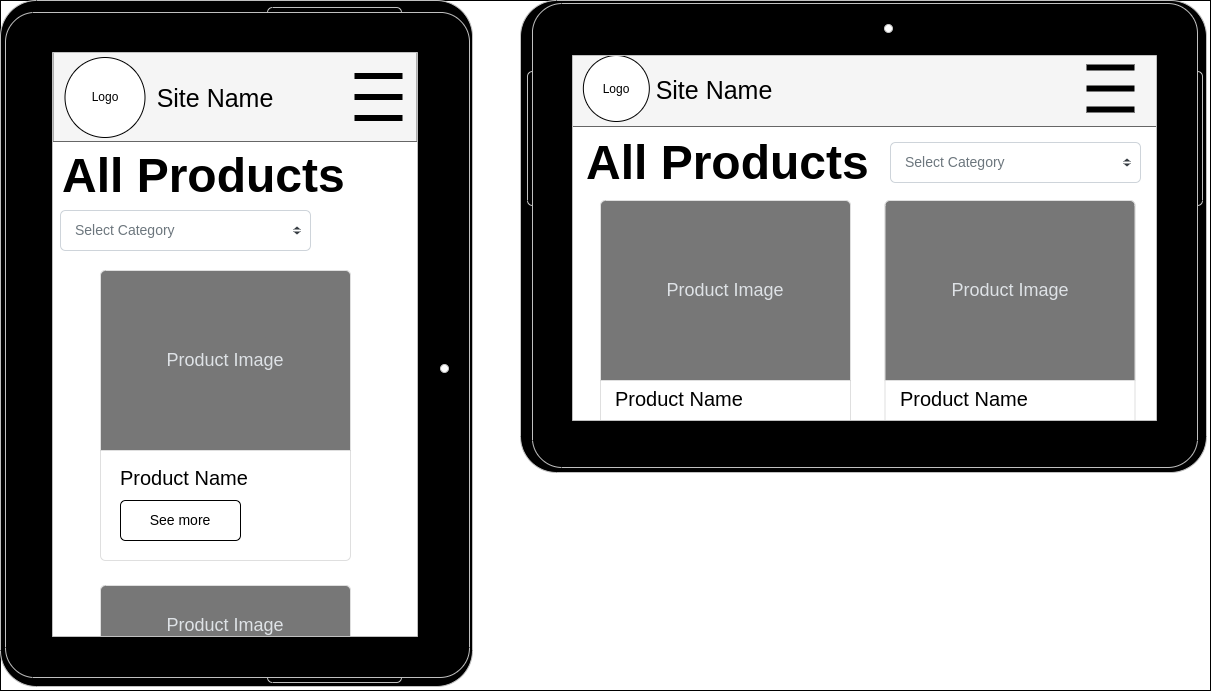

The diagram above was exported from draw.io. Its source (the exported page's mxGraphModel, read from the mxfile embedded in the PNG):
<mxGraphModel dx="1550" dy="833" grid="1" gridSize="10" guides="1" tooltips="1" connect="1" arrows="1" fold="1" page="1" pageScale="1" pageWidth="827" pageHeight="1169" math="0" shadow="0">
  <root>
    <mxCell id="0" />
    <mxCell id="1" parent="0" />
    <mxCell id="bs455hwq2o4g4dZIHKAK-3" value="" style="rounded=0;whiteSpace=wrap;html=1;fillColor=#FFFFFF;" vertex="1" parent="1">
      <mxGeometry width="1210" height="690" as="geometry" />
    </mxCell>
    <mxCell id="bs455hwq2o4g4dZIHKAK-4" value="" style="rounded=0;whiteSpace=wrap;html=1;strokeColor=#666666;fillColor=#f5f5f5;fontColor=#333333;" vertex="1" parent="1">
      <mxGeometry x="52.5" y="51" width="364" height="90" as="geometry" />
    </mxCell>
    <mxCell id="bs455hwq2o4g4dZIHKAK-5" value="Site Name" style="text;html=1;strokeColor=none;fillColor=none;align=center;verticalAlign=middle;whiteSpace=wrap;rounded=0;fontSize=25;" vertex="1" parent="1">
      <mxGeometry x="154.5" y="82" width="120" height="30" as="geometry" />
    </mxCell>
    <mxCell id="bs455hwq2o4g4dZIHKAK-6" value="" style="group" vertex="1" connectable="0" parent="1">
      <mxGeometry x="64.5" y="57" width="80" height="80" as="geometry" />
    </mxCell>
    <mxCell id="bs455hwq2o4g4dZIHKAK-7" value="" style="ellipse;whiteSpace=wrap;html=1;aspect=fixed;" vertex="1" parent="bs455hwq2o4g4dZIHKAK-6">
      <mxGeometry width="80" height="80" as="geometry" />
    </mxCell>
    <mxCell id="bs455hwq2o4g4dZIHKAK-8" value="Logo" style="text;html=1;strokeColor=none;fillColor=none;align=center;verticalAlign=middle;whiteSpace=wrap;rounded=0;" vertex="1" parent="bs455hwq2o4g4dZIHKAK-6">
      <mxGeometry x="10" y="25" width="60" height="30" as="geometry" />
    </mxCell>
    <mxCell id="bs455hwq2o4g4dZIHKAK-9" value="" style="shape=image;html=1;verticalAlign=top;verticalLabelPosition=bottom;labelBackgroundColor=#ffffff;imageAspect=0;aspect=fixed;image=https://cdn4.iconfinder.com/data/icons/essential-app-2/16/burger-menu-more-panel-128.png;fontSize=20;strokeColor=#000000;fillColor=#777777;" vertex="1" parent="1">
      <mxGeometry x="354.5" y="73" width="48" height="48" as="geometry" />
    </mxCell>
    <mxCell id="bs455hwq2o4g4dZIHKAK-10" value="&lt;h1&gt;All Products&lt;/h1&gt;" style="text;strokeColor=none;fillColor=none;html=1;fontSize=24;fontStyle=1;verticalAlign=middle;align=left;" vertex="1" parent="1">
      <mxGeometry x="60" y="150" width="286.5" height="50" as="geometry" />
    </mxCell>
    <mxCell id="bs455hwq2o4g4dZIHKAK-11" value="Select Category" style="html=1;shadow=0;dashed=0;shape=mxgraph.bootstrap.rrect;rSize=5;fillColor=#ffffff;strokeColor=#CED4DA;align=left;spacing=15;fontSize=14;fontColor=#6C767D;" vertex="1" parent="1">
      <mxGeometry x="60" y="210" width="250" height="40" as="geometry" />
    </mxCell>
    <mxCell id="bs455hwq2o4g4dZIHKAK-12" value="" style="shape=triangle;direction=south;fillColor=#343A40;strokeColor=none;perimeter=none;" vertex="1" parent="bs455hwq2o4g4dZIHKAK-11">
      <mxGeometry x="1" y="0.5" width="7" height="3" relative="1" as="geometry">
        <mxPoint x="-17" y="1" as="offset" />
      </mxGeometry>
    </mxCell>
    <mxCell id="bs455hwq2o4g4dZIHKAK-13" value="" style="shape=triangle;direction=north;fillColor=#343A40;strokeColor=none;perimeter=none;" vertex="1" parent="bs455hwq2o4g4dZIHKAK-11">
      <mxGeometry x="1" y="0.5" width="7" height="3" relative="1" as="geometry">
        <mxPoint x="-17" y="-4" as="offset" />
      </mxGeometry>
    </mxCell>
    <mxCell id="bs455hwq2o4g4dZIHKAK-14" value="&lt;span&gt;&lt;font style=&quot;font-size: 20px&quot;&gt;Product Name&lt;/font&gt;&lt;/span&gt;" style="html=1;shadow=0;dashed=0;shape=mxgraph.bootstrap.rrect;rSize=5;strokeColor=#DFDFDF;html=1;whiteSpace=wrap;fillColor=#ffffff;fontColor=#000000;verticalAlign=bottom;align=left;spacing=20;spacingBottom=50;fontSize=14;fontStyle=0" vertex="1" parent="1">
      <mxGeometry x="100" y="270" width="250" height="290" as="geometry" />
    </mxCell>
    <mxCell id="bs455hwq2o4g4dZIHKAK-15" value="Product Image" style="html=1;shadow=0;dashed=0;shape=mxgraph.bootstrap.topButton;rSize=5;perimeter=none;whiteSpace=wrap;fillColor=#777777;strokeColor=#DFDFDF;fontColor=#DEE2E6;resizeWidth=1;fontSize=18;" vertex="1" parent="bs455hwq2o4g4dZIHKAK-14">
      <mxGeometry width="250" height="180" relative="1" as="geometry" />
    </mxCell>
    <mxCell id="bs455hwq2o4g4dZIHKAK-16" value="See more" style="html=1;shadow=0;dashed=0;shape=mxgraph.bootstrap.rrect;rSize=5;perimeter=none;whiteSpace=wrap;resizeWidth=1;fontSize=14;" vertex="1" parent="bs455hwq2o4g4dZIHKAK-14">
      <mxGeometry y="1" width="120" height="40" relative="1" as="geometry">
        <mxPoint x="20" y="-60" as="offset" />
      </mxGeometry>
    </mxCell>
    <mxCell id="bs455hwq2o4g4dZIHKAK-17" value="" style="html=1;shadow=0;dashed=0;shape=mxgraph.bootstrap.rrect;rSize=5;strokeColor=#DFDFDF;html=1;whiteSpace=wrap;fillColor=#ffffff;fontColor=#000000;verticalAlign=bottom;align=left;spacing=20;spacingBottom=50;fontSize=14;fontStyle=0" vertex="1" parent="1">
      <mxGeometry x="100" y="585" width="250" height="75" as="geometry" />
    </mxCell>
    <mxCell id="bs455hwq2o4g4dZIHKAK-18" value="Product Image" style="html=1;shadow=0;dashed=0;shape=mxgraph.bootstrap.topButton;rSize=5;perimeter=none;whiteSpace=wrap;fillColor=#777777;strokeColor=#DFDFDF;fontColor=#DEE2E6;resizeWidth=1;fontSize=18;" vertex="1" parent="bs455hwq2o4g4dZIHKAK-17">
      <mxGeometry width="250" height="80" relative="1" as="geometry" />
    </mxCell>
    <mxCell id="bs455hwq2o4g4dZIHKAK-20" value="" style="rounded=0;whiteSpace=wrap;html=1;strokeColor=#666666;fillColor=#f5f5f5;fontColor=#333333;" vertex="1" parent="1">
      <mxGeometry x="569.5" y="51" width="587" height="75" as="geometry" />
    </mxCell>
    <mxCell id="bs455hwq2o4g4dZIHKAK-21" value="Site Name" style="text;html=1;strokeColor=none;fillColor=none;align=center;verticalAlign=middle;whiteSpace=wrap;rounded=0;fontSize=25;" vertex="1" parent="1">
      <mxGeometry x="616.5021487603306" y="73.5" width="194.04958677685954" height="30" as="geometry" />
    </mxCell>
    <mxCell id="bs455hwq2o4g4dZIHKAK-22" value="" style="shape=image;html=1;verticalAlign=top;verticalLabelPosition=bottom;labelBackgroundColor=#ffffff;imageAspect=0;aspect=fixed;image=https://cdn4.iconfinder.com/data/icons/essential-app-2/16/burger-menu-more-panel-128.png;fontSize=20;strokeColor=#000000;fillColor=#777777;" vertex="1" parent="1">
      <mxGeometry x="1086.4981267217631" y="64.5" width="48" height="48" as="geometry" />
    </mxCell>
    <mxCell id="bs455hwq2o4g4dZIHKAK-24" value="" style="ellipse;whiteSpace=wrap;html=1;aspect=fixed;" vertex="1" parent="1">
      <mxGeometry x="582.85" y="55.01" width="65.99" height="65.99" as="geometry" />
    </mxCell>
    <mxCell id="bs455hwq2o4g4dZIHKAK-23" value="Logo" style="text;html=1;strokeColor=none;fillColor=none;align=center;verticalAlign=middle;whiteSpace=wrap;rounded=0;" vertex="1" parent="1">
      <mxGeometry x="583.1380241908007" y="73.5" width="65.69999999999999" height="30" as="geometry" />
    </mxCell>
    <mxCell id="bs455hwq2o4g4dZIHKAK-25" value="&lt;span&gt;&lt;font style=&quot;font-size: 20px&quot;&gt;Product Name&lt;br&gt;&lt;br&gt;&lt;/font&gt;&lt;/span&gt;" style="html=1;shadow=0;dashed=0;shape=mxgraph.bootstrap.rrect;rSize=5;strokeColor=#DFDFDF;html=1;whiteSpace=wrap;fillColor=#ffffff;fontColor=#000000;verticalAlign=bottom;align=left;spacing=15;spacingBottom=0;fontSize=14;fontStyle=0" vertex="1" parent="1">
      <mxGeometry x="600" y="200" width="250" height="250" as="geometry" />
    </mxCell>
    <mxCell id="bs455hwq2o4g4dZIHKAK-26" value="Product Image" style="html=1;shadow=0;dashed=0;shape=mxgraph.bootstrap.topButton;rSize=5;perimeter=none;whiteSpace=wrap;fillColor=#777777;strokeColor=#DFDFDF;fontColor=#DEE2E6;resizeWidth=1;fontSize=18;" vertex="1" parent="bs455hwq2o4g4dZIHKAK-25">
      <mxGeometry width="250" height="180" relative="1" as="geometry" />
    </mxCell>
    <mxCell id="bs455hwq2o4g4dZIHKAK-28" value="&lt;span&gt;&lt;font style=&quot;font-size: 20px&quot;&gt;Product Name&lt;br&gt;&lt;br&gt;&lt;/font&gt;&lt;/span&gt;" style="html=1;shadow=0;dashed=0;shape=mxgraph.bootstrap.rrect;rSize=5;strokeColor=#DFDFDF;html=1;whiteSpace=wrap;fillColor=#ffffff;fontColor=#000000;verticalAlign=bottom;align=left;spacing=15;spacingBottom=0;fontSize=14;fontStyle=0;labelPosition=center;verticalLabelPosition=middle;spacingTop=0;spacingLeft=0;" vertex="1" parent="1">
      <mxGeometry x="884.5" y="200" width="250" height="250" as="geometry" />
    </mxCell>
    <mxCell id="bs455hwq2o4g4dZIHKAK-29" value="Product Image" style="html=1;shadow=0;dashed=0;shape=mxgraph.bootstrap.topButton;rSize=5;perimeter=none;whiteSpace=wrap;fillColor=#777777;strokeColor=#DFDFDF;fontColor=#DEE2E6;resizeWidth=1;fontSize=18;" vertex="1" parent="bs455hwq2o4g4dZIHKAK-28">
      <mxGeometry width="250" height="180" relative="1" as="geometry" />
    </mxCell>
    <mxCell id="bs455hwq2o4g4dZIHKAK-31" value="&lt;h1&gt;All Products&lt;/h1&gt;" style="text;strokeColor=none;fillColor=none;html=1;fontSize=24;fontStyle=1;verticalAlign=middle;align=left;" vertex="1" parent="1">
      <mxGeometry x="583.5" y="137" width="286.5" height="50" as="geometry" />
    </mxCell>
    <mxCell id="bs455hwq2o4g4dZIHKAK-32" value="Select Category" style="html=1;shadow=0;dashed=0;shape=mxgraph.bootstrap.rrect;rSize=5;fillColor=#ffffff;strokeColor=#CED4DA;align=left;spacing=15;fontSize=14;fontColor=#6C767D;" vertex="1" parent="1">
      <mxGeometry x="890" y="142" width="250" height="40" as="geometry" />
    </mxCell>
    <mxCell id="bs455hwq2o4g4dZIHKAK-33" value="" style="shape=triangle;direction=south;fillColor=#343A40;strokeColor=none;perimeter=none;" vertex="1" parent="bs455hwq2o4g4dZIHKAK-32">
      <mxGeometry x="1" y="0.5" width="7" height="3" relative="1" as="geometry">
        <mxPoint x="-17" y="1" as="offset" />
      </mxGeometry>
    </mxCell>
    <mxCell id="bs455hwq2o4g4dZIHKAK-34" value="" style="shape=triangle;direction=north;fillColor=#343A40;strokeColor=none;perimeter=none;" vertex="1" parent="bs455hwq2o4g4dZIHKAK-32">
      <mxGeometry x="1" y="0.5" width="7" height="3" relative="1" as="geometry">
        <mxPoint x="-17" y="-4" as="offset" />
      </mxGeometry>
    </mxCell>
    <mxCell id="bs455hwq2o4g4dZIHKAK-2" value="" style="verticalLabelPosition=bottom;verticalAlign=top;html=1;shadow=0;dashed=0;strokeWidth=1;shape=mxgraph.android.tab2;strokeColor=#c0c0c0;direction=north;fillColor=#000000;" vertex="1" parent="1">
      <mxGeometry x="520" width="686" height="472" as="geometry" />
    </mxCell>
    <mxCell id="bs455hwq2o4g4dZIHKAK-1" value="" style="verticalLabelPosition=bottom;verticalAlign=top;html=1;shadow=0;dashed=0;strokeWidth=1;shape=mxgraph.android.tab2;strokeColor=#c0c0c0;fillColor=#000000;" vertex="1" parent="1">
      <mxGeometry width="472" height="686" as="geometry" />
    </mxCell>
  </root>
</mxGraphModel>